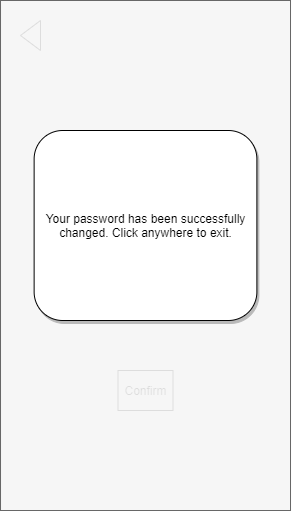

The diagram above was exported from draw.io. Its source (the exported page's mxGraphModel, read from the mxfile embedded in the PNG):
<mxGraphModel dx="1038" dy="556" grid="1" gridSize="10" guides="1" tooltips="1" connect="1" arrows="1" fold="1" page="1" pageScale="1" pageWidth="850" pageHeight="1100" math="0" shadow="0">
  <root>
    <mxCell id="wOJ4UHniUrKQdbSsRawH-0" />
    <mxCell id="wOJ4UHniUrKQdbSsRawH-1" parent="wOJ4UHniUrKQdbSsRawH-0" />
    <mxCell id="wOJ4UHniUrKQdbSsRawH-2" value="" style="rounded=0;whiteSpace=wrap;html=1;" vertex="1" parent="wOJ4UHniUrKQdbSsRawH-1">
      <mxGeometry x="40" y="40" width="290" height="510" as="geometry" />
    </mxCell>
    <mxCell id="wOJ4UHniUrKQdbSsRawH-3" value="" style="rounded=0;whiteSpace=wrap;html=1;" vertex="1" parent="wOJ4UHniUrKQdbSsRawH-1">
      <mxGeometry x="107.25" y="295" width="155.5" height="30" as="geometry" />
    </mxCell>
    <mxCell id="wOJ4UHniUrKQdbSsRawH-4" value="Confirm New Email" style="text;html=1;strokeColor=none;fillColor=none;align=left;verticalAlign=middle;whiteSpace=wrap;rounded=0;fontSize=14;" vertex="1" parent="wOJ4UHniUrKQdbSsRawH-1">
      <mxGeometry x="107.25" y="265" width="142.75" height="30" as="geometry" />
    </mxCell>
    <mxCell id="wOJ4UHniUrKQdbSsRawH-5" value="Confirm" style="rounded=0;whiteSpace=wrap;html=1;" vertex="1" parent="wOJ4UHniUrKQdbSsRawH-1">
      <mxGeometry x="157.5" y="410" width="55" height="40" as="geometry" />
    </mxCell>
    <mxCell id="wOJ4UHniUrKQdbSsRawH-6" value="" style="triangle;whiteSpace=wrap;html=1;strokeColor=#000000;fillColor=#ffffff;align=left;rotation=-180;" vertex="1" parent="wOJ4UHniUrKQdbSsRawH-1">
      <mxGeometry x="60" y="60" width="20" height="30" as="geometry" />
    </mxCell>
    <mxCell id="wOJ4UHniUrKQdbSsRawH-7" value="" style="rounded=0;whiteSpace=wrap;html=1;" vertex="1" parent="wOJ4UHniUrKQdbSsRawH-1">
      <mxGeometry x="107.25" y="235" width="155.5" height="30" as="geometry" />
    </mxCell>
    <mxCell id="wOJ4UHniUrKQdbSsRawH-8" value="New Email" style="text;html=1;strokeColor=none;fillColor=none;align=left;verticalAlign=middle;whiteSpace=wrap;rounded=0;fontSize=14;" vertex="1" parent="wOJ4UHniUrKQdbSsRawH-1">
      <mxGeometry x="107.25" y="205" width="90" height="30" as="geometry" />
    </mxCell>
    <mxCell id="wOJ4UHniUrKQdbSsRawH-12" value="" style="rounded=0;whiteSpace=wrap;html=1;glass=0;fillColor=#f5f5f5;strokeColor=#666666;fontColor=#333333;comic=0;shadow=0;opacity=90;" vertex="1" parent="wOJ4UHniUrKQdbSsRawH-1">
      <mxGeometry x="40.00999999999999" y="40" width="290" height="510" as="geometry" />
    </mxCell>
    <mxCell id="wOJ4UHniUrKQdbSsRawH-9" value="Your password has been successfully changed. Click anywhere to exit." style="rounded=1;whiteSpace=wrap;html=1;shadow=1;" vertex="1" parent="wOJ4UHniUrKQdbSsRawH-1">
      <mxGeometry x="73.63" y="170" width="222.75" height="190" as="geometry" />
    </mxCell>
  </root>
</mxGraphModel>